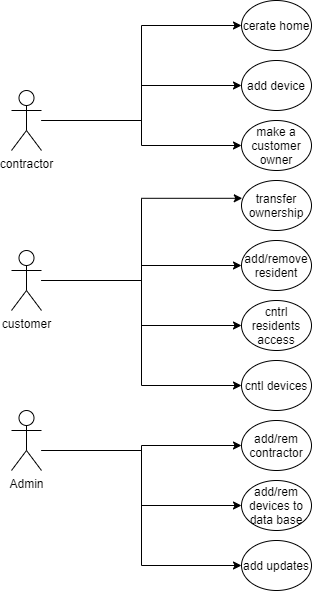

The diagram above was exported from draw.io. Its source (the exported page's mxGraphModel, read from the mxfile embedded in the PNG):
<mxGraphModel dx="1024" dy="592" grid="1" gridSize="10" guides="1" tooltips="1" connect="1" arrows="1" fold="1" page="1" pageScale="1.5" pageWidth="1169" pageHeight="826" background="none" math="0" shadow="0">
  <root>
    <mxCell id="0" style=";html=1;" />
    <mxCell id="1" style=";html=1;" parent="0" />
    <mxCell id="i2A5ZIXS-hYXhwaHNpVA-27" style="edgeStyle=orthogonalEdgeStyle;rounded=0;orthogonalLoop=1;jettySize=auto;html=1;entryX=0;entryY=0.5;entryDx=0;entryDy=0;" parent="1" source="i2A5ZIXS-hYXhwaHNpVA-2" target="i2A5ZIXS-hYXhwaHNpVA-26" edge="1">
      <mxGeometry relative="1" as="geometry">
        <mxPoint x="600" y="370" as="targetPoint" />
        <Array as="points">
          <mxPoint x="660" y="440" />
          <mxPoint x="660" y="345" />
        </Array>
      </mxGeometry>
    </mxCell>
    <mxCell id="i2A5ZIXS-hYXhwaHNpVA-28" style="edgeStyle=orthogonalEdgeStyle;rounded=0;orthogonalLoop=1;jettySize=auto;html=1;entryX=0;entryY=0.5;entryDx=0;entryDy=0;" parent="1" source="i2A5ZIXS-hYXhwaHNpVA-2" target="i2A5ZIXS-hYXhwaHNpVA-17" edge="1">
      <mxGeometry relative="1" as="geometry" />
    </mxCell>
    <mxCell id="i2A5ZIXS-hYXhwaHNpVA-32" style="edgeStyle=orthogonalEdgeStyle;rounded=0;orthogonalLoop=1;jettySize=auto;html=1;" parent="1" source="i2A5ZIXS-hYXhwaHNpVA-2" target="i2A5ZIXS-hYXhwaHNpVA-18" edge="1">
      <mxGeometry relative="1" as="geometry">
        <Array as="points">
          <mxPoint x="660" y="440" />
          <mxPoint x="660" y="465" />
        </Array>
      </mxGeometry>
    </mxCell>
    <mxCell id="i2A5ZIXS-hYXhwaHNpVA-2" value="contractor" style="shape=umlActor;verticalLabelPosition=bottom;labelBackgroundColor=#ffffff;verticalAlign=top;html=1;outlineConnect=0;" parent="1" vertex="1">
      <mxGeometry x="530" y="410" width="30" height="60" as="geometry" />
    </mxCell>
    <mxCell id="i2A5ZIXS-hYXhwaHNpVA-33" style="edgeStyle=orthogonalEdgeStyle;rounded=0;orthogonalLoop=1;jettySize=auto;html=1;entryX=0.011;entryY=0.356;entryDx=0;entryDy=0;entryPerimeter=0;" parent="1" source="i2A5ZIXS-hYXhwaHNpVA-5" target="i2A5ZIXS-hYXhwaHNpVA-19" edge="1">
      <mxGeometry relative="1" as="geometry" />
    </mxCell>
    <mxCell id="i2A5ZIXS-hYXhwaHNpVA-34" style="edgeStyle=orthogonalEdgeStyle;rounded=0;orthogonalLoop=1;jettySize=auto;html=1;" parent="1" source="i2A5ZIXS-hYXhwaHNpVA-5" target="i2A5ZIXS-hYXhwaHNpVA-20" edge="1">
      <mxGeometry relative="1" as="geometry" />
    </mxCell>
    <mxCell id="i2A5ZIXS-hYXhwaHNpVA-35" style="edgeStyle=orthogonalEdgeStyle;rounded=0;orthogonalLoop=1;jettySize=auto;html=1;entryX=0;entryY=0.5;entryDx=0;entryDy=0;" parent="1" source="i2A5ZIXS-hYXhwaHNpVA-5" target="i2A5ZIXS-hYXhwaHNpVA-21" edge="1">
      <mxGeometry relative="1" as="geometry" />
    </mxCell>
    <mxCell id="i2A5ZIXS-hYXhwaHNpVA-36" style="edgeStyle=orthogonalEdgeStyle;rounded=0;orthogonalLoop=1;jettySize=auto;html=1;entryX=0;entryY=0.5;entryDx=0;entryDy=0;" parent="1" source="i2A5ZIXS-hYXhwaHNpVA-5" target="i2A5ZIXS-hYXhwaHNpVA-22" edge="1">
      <mxGeometry relative="1" as="geometry" />
    </mxCell>
    <mxCell id="i2A5ZIXS-hYXhwaHNpVA-5" value="customer" style="shape=umlActor;verticalLabelPosition=bottom;labelBackgroundColor=#ffffff;verticalAlign=top;html=1;outlineConnect=0;" parent="1" vertex="1">
      <mxGeometry x="530" y="570" width="30" height="60" as="geometry" />
    </mxCell>
    <mxCell id="i2A5ZIXS-hYXhwaHNpVA-37" style="edgeStyle=orthogonalEdgeStyle;rounded=0;orthogonalLoop=1;jettySize=auto;html=1;entryX=0;entryY=0.5;entryDx=0;entryDy=0;" parent="1" source="i2A5ZIXS-hYXhwaHNpVA-6" target="i2A5ZIXS-hYXhwaHNpVA-23" edge="1">
      <mxGeometry relative="1" as="geometry">
        <Array as="points">
          <mxPoint x="660" y="770" />
          <mxPoint x="660" y="765" />
        </Array>
      </mxGeometry>
    </mxCell>
    <mxCell id="i2A5ZIXS-hYXhwaHNpVA-38" style="edgeStyle=orthogonalEdgeStyle;rounded=0;orthogonalLoop=1;jettySize=auto;html=1;entryX=0;entryY=0.5;entryDx=0;entryDy=0;" parent="1" source="i2A5ZIXS-hYXhwaHNpVA-6" target="i2A5ZIXS-hYXhwaHNpVA-24" edge="1">
      <mxGeometry relative="1" as="geometry">
        <Array as="points">
          <mxPoint x="660" y="770" />
          <mxPoint x="660" y="825" />
        </Array>
      </mxGeometry>
    </mxCell>
    <mxCell id="i2A5ZIXS-hYXhwaHNpVA-39" style="edgeStyle=orthogonalEdgeStyle;rounded=0;orthogonalLoop=1;jettySize=auto;html=1;entryX=0;entryY=0.5;entryDx=0;entryDy=0;" parent="1" source="i2A5ZIXS-hYXhwaHNpVA-6" target="i2A5ZIXS-hYXhwaHNpVA-25" edge="1">
      <mxGeometry relative="1" as="geometry">
        <Array as="points">
          <mxPoint x="660" y="770" />
          <mxPoint x="660" y="885" />
        </Array>
      </mxGeometry>
    </mxCell>
    <mxCell id="i2A5ZIXS-hYXhwaHNpVA-6" value="Admin" style="shape=umlActor;verticalLabelPosition=bottom;labelBackgroundColor=#ffffff;verticalAlign=top;html=1;outlineConnect=0;" parent="1" vertex="1">
      <mxGeometry x="530" y="730" width="30" height="60" as="geometry" />
    </mxCell>
    <mxCell id="i2A5ZIXS-hYXhwaHNpVA-17" value="add device" style="ellipse;whiteSpace=wrap;html=1;" parent="1" vertex="1">
      <mxGeometry x="760" y="380" width="70" height="50" as="geometry" />
    </mxCell>
    <mxCell id="i2A5ZIXS-hYXhwaHNpVA-18" value="make a customer owner" style="ellipse;whiteSpace=wrap;html=1;" parent="1" vertex="1">
      <mxGeometry x="760" y="440" width="70" height="50" as="geometry" />
    </mxCell>
    <mxCell id="i2A5ZIXS-hYXhwaHNpVA-19" value="transfer ownership" style="ellipse;whiteSpace=wrap;html=1;" parent="1" vertex="1">
      <mxGeometry x="760" y="500" width="70" height="50" as="geometry" />
    </mxCell>
    <mxCell id="i2A5ZIXS-hYXhwaHNpVA-20" value="add/remove resident" style="ellipse;whiteSpace=wrap;html=1;" parent="1" vertex="1">
      <mxGeometry x="760" y="560" width="70" height="50" as="geometry" />
    </mxCell>
    <mxCell id="i2A5ZIXS-hYXhwaHNpVA-21" value="cntrl residents access" style="ellipse;whiteSpace=wrap;html=1;" parent="1" vertex="1">
      <mxGeometry x="760" y="620" width="70" height="50" as="geometry" />
    </mxCell>
    <mxCell id="i2A5ZIXS-hYXhwaHNpVA-22" value="cntl devices" style="ellipse;whiteSpace=wrap;html=1;" parent="1" vertex="1">
      <mxGeometry x="760" y="680" width="70" height="50" as="geometry" />
    </mxCell>
    <mxCell id="i2A5ZIXS-hYXhwaHNpVA-23" value="add/rem contractor" style="ellipse;whiteSpace=wrap;html=1;" parent="1" vertex="1">
      <mxGeometry x="760" y="740" width="70" height="50" as="geometry" />
    </mxCell>
    <mxCell id="i2A5ZIXS-hYXhwaHNpVA-24" value="add/rem devices to data base" style="ellipse;whiteSpace=wrap;html=1;" parent="1" vertex="1">
      <mxGeometry x="760" y="800" width="70" height="50" as="geometry" />
    </mxCell>
    <mxCell id="i2A5ZIXS-hYXhwaHNpVA-25" value="add updates" style="ellipse;whiteSpace=wrap;html=1;" parent="1" vertex="1">
      <mxGeometry x="760" y="860" width="70" height="50" as="geometry" />
    </mxCell>
    <mxCell id="i2A5ZIXS-hYXhwaHNpVA-26" value="cerate home" style="ellipse;whiteSpace=wrap;html=1;" parent="1" vertex="1">
      <mxGeometry x="760" y="320" width="70" height="50" as="geometry" />
    </mxCell>
  </root>
</mxGraphModel>